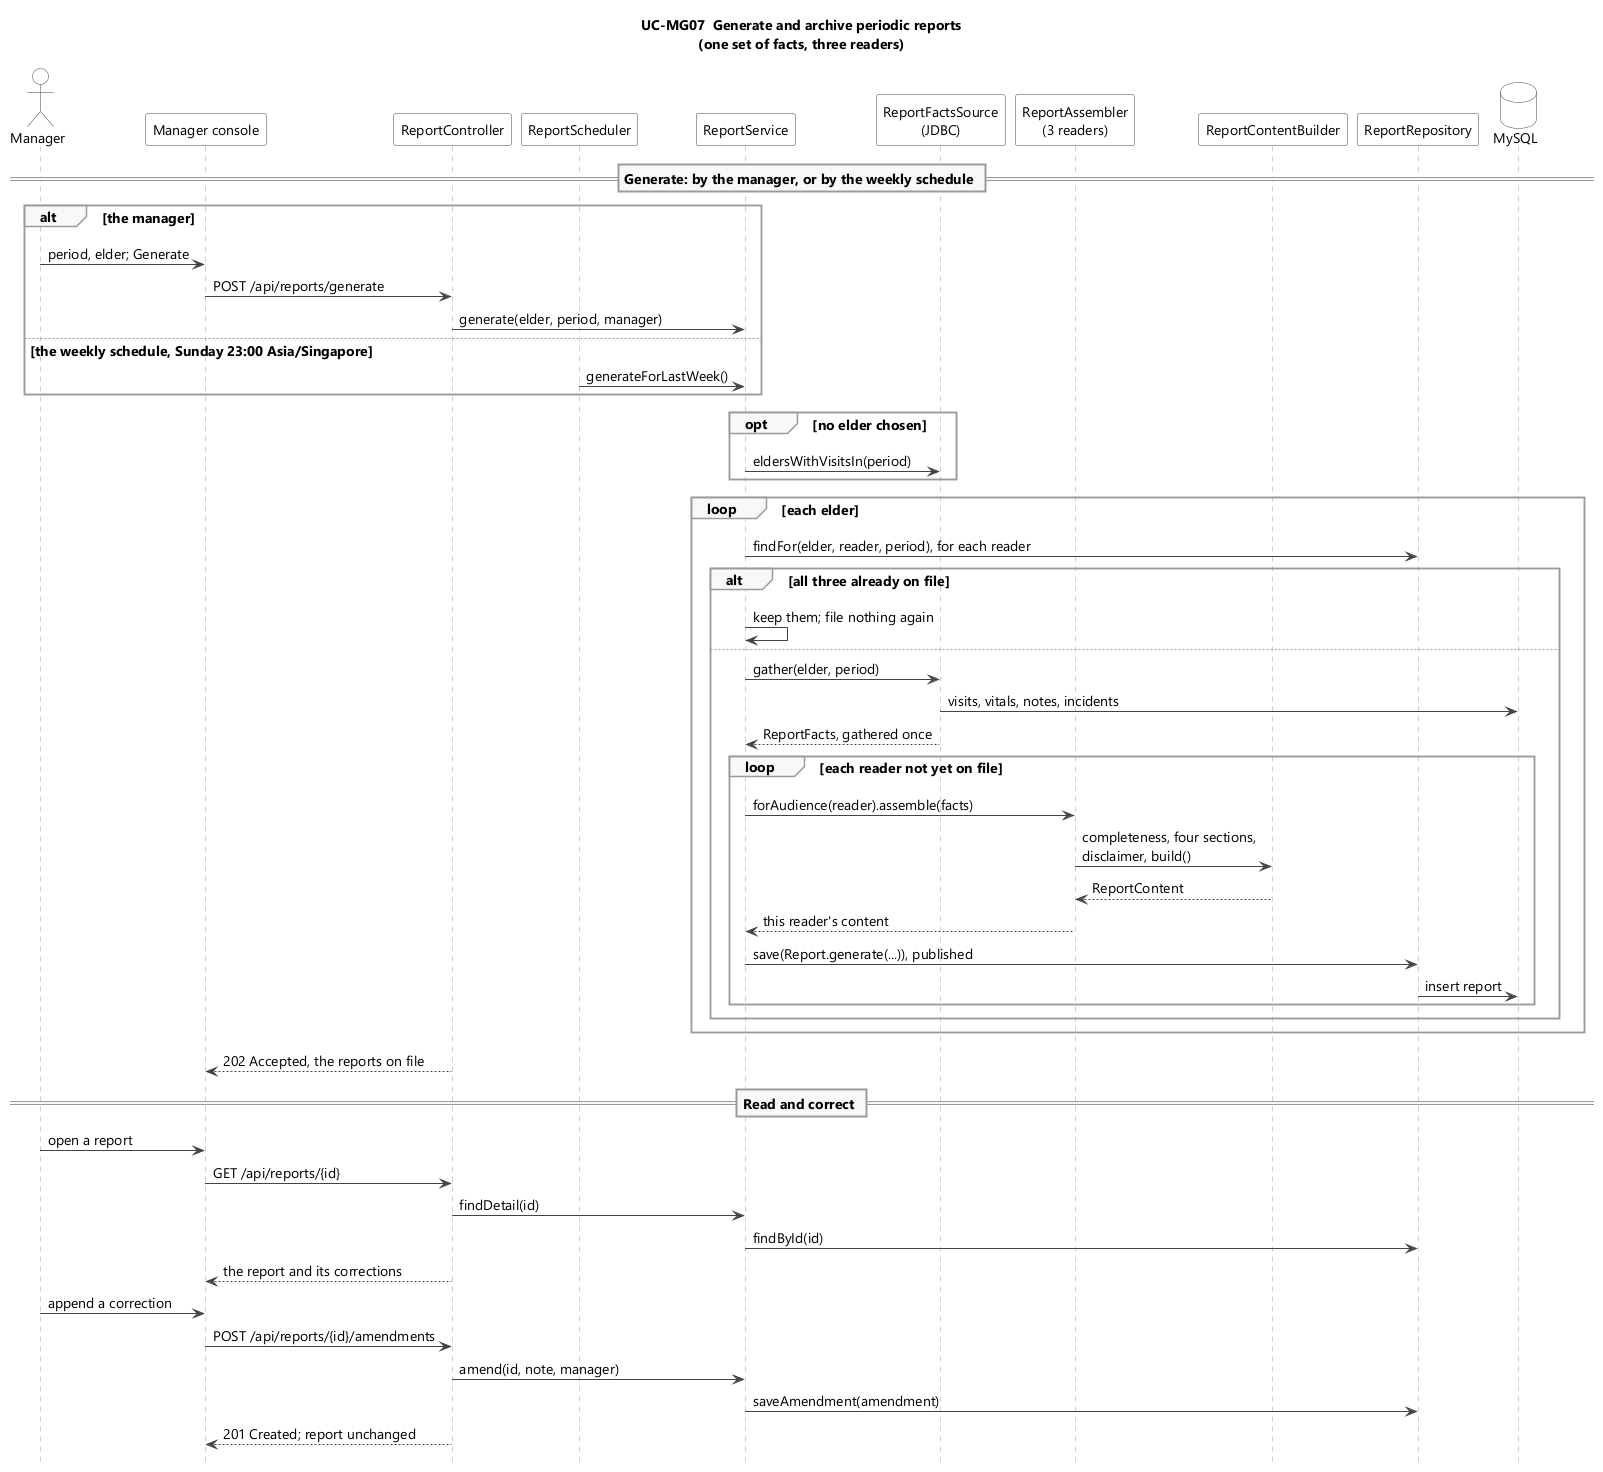

The diagram above was rendered by PlantUML. Its source (embedded in the PNG):
@startuml UC-MG07-sequence
' UC-MG07 Generate and archive periodic reports, as built on main.
' Render: java -jar plantuml.jar -tpng UC-MG07-sequence.puml
skinparam backgroundColor white
skinparam defaultFontName "Segoe UI"
skinparam defaultFontSize 14
skinparam sequence {
  ArrowColor #444444
  LifeLineBorderColor #9A9A9A
  ParticipantBorderColor #444444
  ParticipantBackgroundColor #FFFFFF
  ActorBorderColor #444444
  ActorBackgroundColor #FFFFFF
  GroupBorderColor #9A9A9A
  GroupBackgroundColor #F8F8F6
  DividerBorderColor #9A9A9A
  DividerBackgroundColor #F8F8F6
}
skinparam database {
  BorderColor #444444
  BackgroundColor #FFFFFF
}
hide footbox
title UC-MG07  Generate and archive periodic reports\n(one set of facts, three readers)

actor Manager
participant "Manager console" as UI
participant "ReportController" as C
participant "ReportScheduler" as Sch
participant "ReportService" as S
participant "ReportFactsSource\n(JDBC)" as F
participant "ReportAssembler\n(3 readers)" as A
participant "ReportContentBuilder" as B
participant "ReportRepository" as R
database "MySQL" as DB

== Generate: by the manager, or by the weekly schedule ==
alt the manager
  Manager -> UI : period, elder; Generate
  UI -> C : POST /api/reports/generate
  C -> S : generate(elder, period, manager)
else the weekly schedule, Sunday 23:00 Asia/Singapore
  Sch -> S : generateForLastWeek()
end
opt no elder chosen
  S -> F : eldersWithVisitsIn(period)
end
loop each elder
  S -> R : findFor(elder, reader, period), for each reader
  alt all three already on file
    S -> S : keep them; file nothing again
  else
    S -> F : gather(elder, period)
    F -> DB : visits, vitals, notes, incidents
    F --> S : ReportFacts, gathered once
    loop each reader not yet on file
      S -> A : forAudience(reader).assemble(facts)
      A -> B : completeness, four sections,\ndisclaimer, build()
      B --> A : ReportContent
      A --> S : this reader's content
      S -> R : save(Report.generate(...)), published
      R -> DB : insert report
    end
  end
end
C --> UI : 202 Accepted, the reports on file

== Read and correct ==
Manager -> UI : open a report
UI -> C : GET /api/reports/{id}
C -> S : findDetail(id)
S -> R : findById(id)
C --> UI : the report and its corrections
Manager -> UI : append a correction
UI -> C : POST /api/reports/{id}/amendments
C -> S : amend(id, note, manager)
S -> R : saveAmendment(amendment)
C --> UI : 201 Created; report unchanged
@enduml